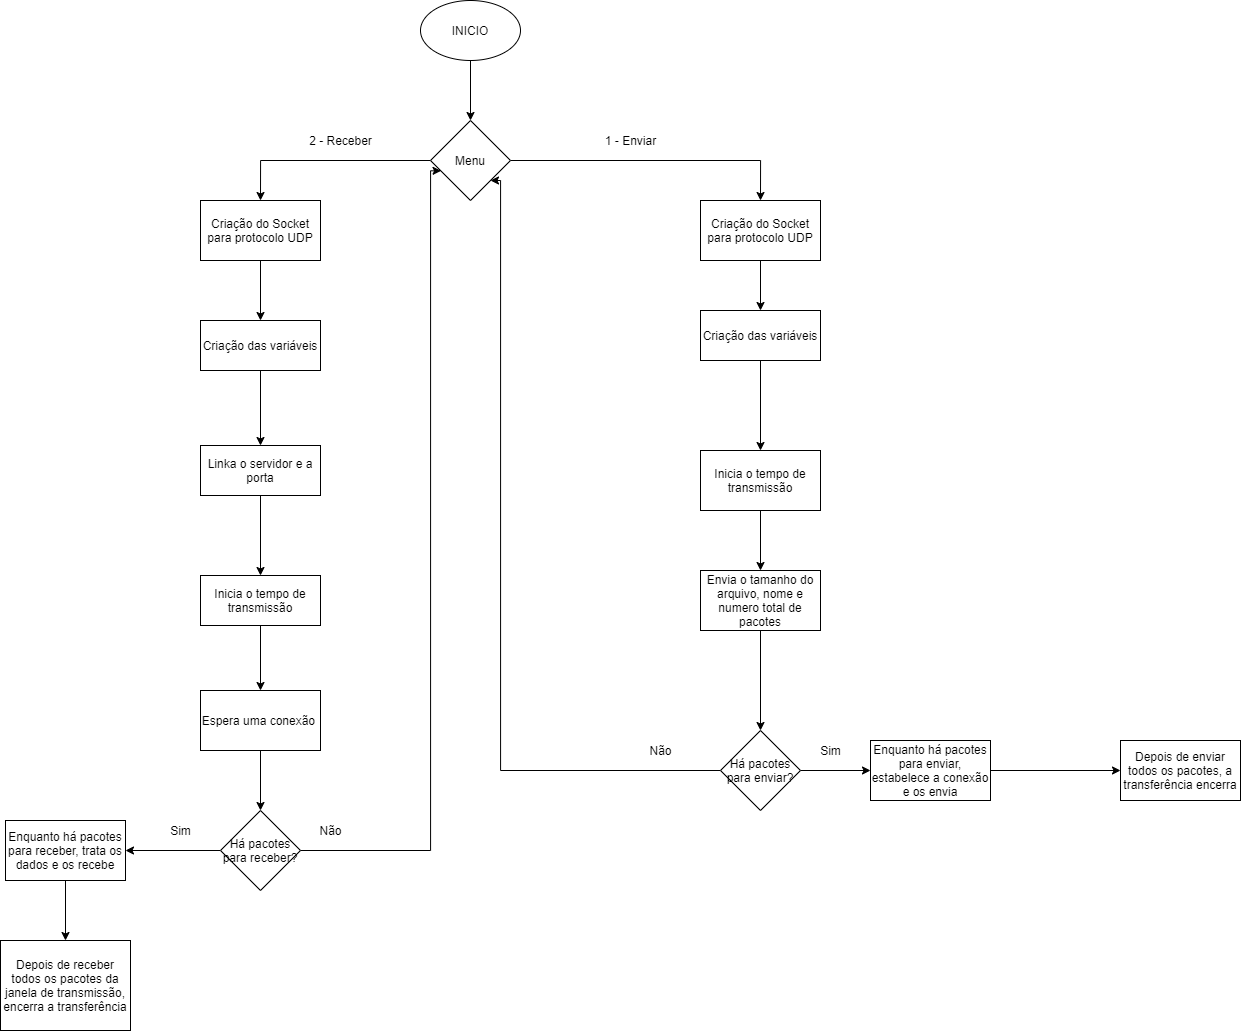

The diagram above was exported from draw.io. Its source (the exported page's mxGraphModel, read from the mxfile embedded in the PNG):
<mxGraphModel dx="815" dy="1864" grid="1" gridSize="10" guides="1" tooltips="1" connect="1" arrows="1" fold="1" page="1" pageScale="1" pageWidth="827" pageHeight="1169" math="0" shadow="0">
  <root>
    <mxCell id="0" />
    <mxCell id="1" parent="0" />
    <mxCell id="VUzAC4vA5_V7hwe6ExHt-1" style="edgeStyle=orthogonalEdgeStyle;rounded=0;orthogonalLoop=1;jettySize=auto;html=1;" edge="1" parent="1" source="VUzAC4vA5_V7hwe6ExHt-2" target="VUzAC4vA5_V7hwe6ExHt-5">
      <mxGeometry relative="1" as="geometry" />
    </mxCell>
    <mxCell id="VUzAC4vA5_V7hwe6ExHt-2" value="INICIO" style="ellipse;whiteSpace=wrap;html=1;" vertex="1" parent="1">
      <mxGeometry x="1670" y="-100" width="100" height="60" as="geometry" />
    </mxCell>
    <mxCell id="VUzAC4vA5_V7hwe6ExHt-3" style="edgeStyle=orthogonalEdgeStyle;rounded=0;orthogonalLoop=1;jettySize=auto;html=1;entryX=0.5;entryY=0;entryDx=0;entryDy=0;" edge="1" parent="1" source="VUzAC4vA5_V7hwe6ExHt-5" target="VUzAC4vA5_V7hwe6ExHt-7">
      <mxGeometry relative="1" as="geometry" />
    </mxCell>
    <mxCell id="VUzAC4vA5_V7hwe6ExHt-4" style="edgeStyle=orthogonalEdgeStyle;rounded=0;orthogonalLoop=1;jettySize=auto;html=1;exitX=0;exitY=0.5;exitDx=0;exitDy=0;entryX=0.5;entryY=0;entryDx=0;entryDy=0;" edge="1" parent="1" source="VUzAC4vA5_V7hwe6ExHt-5" target="VUzAC4vA5_V7hwe6ExHt-23">
      <mxGeometry relative="1" as="geometry" />
    </mxCell>
    <mxCell id="VUzAC4vA5_V7hwe6ExHt-5" value="Menu" style="rhombus;whiteSpace=wrap;html=1;" vertex="1" parent="1">
      <mxGeometry x="1680" y="20" width="80" height="80" as="geometry" />
    </mxCell>
    <mxCell id="VUzAC4vA5_V7hwe6ExHt-6" style="edgeStyle=orthogonalEdgeStyle;rounded=0;orthogonalLoop=1;jettySize=auto;html=1;exitX=0.5;exitY=1;exitDx=0;exitDy=0;" edge="1" parent="1" source="VUzAC4vA5_V7hwe6ExHt-7" target="VUzAC4vA5_V7hwe6ExHt-9">
      <mxGeometry relative="1" as="geometry" />
    </mxCell>
    <mxCell id="VUzAC4vA5_V7hwe6ExHt-7" value="Criação do Socket para protocolo UDP" style="rounded=0;whiteSpace=wrap;html=1;" vertex="1" parent="1">
      <mxGeometry x="1950" y="100" width="120" height="60" as="geometry" />
    </mxCell>
    <mxCell id="VUzAC4vA5_V7hwe6ExHt-8" style="edgeStyle=orthogonalEdgeStyle;rounded=0;orthogonalLoop=1;jettySize=auto;html=1;" edge="1" parent="1" source="VUzAC4vA5_V7hwe6ExHt-9" target="VUzAC4vA5_V7hwe6ExHt-11">
      <mxGeometry relative="1" as="geometry" />
    </mxCell>
    <mxCell id="VUzAC4vA5_V7hwe6ExHt-9" value="Criação das variáveis" style="rounded=0;whiteSpace=wrap;html=1;" vertex="1" parent="1">
      <mxGeometry x="1950" y="210" width="120" height="50" as="geometry" />
    </mxCell>
    <mxCell id="VUzAC4vA5_V7hwe6ExHt-10" style="edgeStyle=orthogonalEdgeStyle;rounded=0;orthogonalLoop=1;jettySize=auto;html=1;" edge="1" parent="1" source="VUzAC4vA5_V7hwe6ExHt-11" target="VUzAC4vA5_V7hwe6ExHt-13">
      <mxGeometry relative="1" as="geometry" />
    </mxCell>
    <mxCell id="VUzAC4vA5_V7hwe6ExHt-11" value="Inicia o tempo de transmissão" style="rounded=0;whiteSpace=wrap;html=1;" vertex="1" parent="1">
      <mxGeometry x="1950" y="350" width="120" height="60" as="geometry" />
    </mxCell>
    <mxCell id="VUzAC4vA5_V7hwe6ExHt-12" style="edgeStyle=orthogonalEdgeStyle;rounded=0;orthogonalLoop=1;jettySize=auto;html=1;" edge="1" parent="1" source="VUzAC4vA5_V7hwe6ExHt-13" target="VUzAC4vA5_V7hwe6ExHt-16">
      <mxGeometry relative="1" as="geometry" />
    </mxCell>
    <mxCell id="VUzAC4vA5_V7hwe6ExHt-13" value="Envia o tamanho do arquivo, nome e numero total de pacotes" style="rounded=0;whiteSpace=wrap;html=1;" vertex="1" parent="1">
      <mxGeometry x="1950" y="470" width="120" height="60" as="geometry" />
    </mxCell>
    <mxCell id="VUzAC4vA5_V7hwe6ExHt-14" style="edgeStyle=orthogonalEdgeStyle;rounded=0;orthogonalLoop=1;jettySize=auto;html=1;" edge="1" parent="1" source="VUzAC4vA5_V7hwe6ExHt-16" target="VUzAC4vA5_V7hwe6ExHt-18">
      <mxGeometry relative="1" as="geometry" />
    </mxCell>
    <mxCell id="VUzAC4vA5_V7hwe6ExHt-15" style="edgeStyle=orthogonalEdgeStyle;rounded=0;orthogonalLoop=1;jettySize=auto;html=1;exitX=0;exitY=0.5;exitDx=0;exitDy=0;entryX=1;entryY=1;entryDx=0;entryDy=0;" edge="1" parent="1" source="VUzAC4vA5_V7hwe6ExHt-16" target="VUzAC4vA5_V7hwe6ExHt-5">
      <mxGeometry relative="1" as="geometry">
        <Array as="points">
          <mxPoint x="1750" y="670" />
          <mxPoint x="1750" y="80" />
        </Array>
      </mxGeometry>
    </mxCell>
    <mxCell id="VUzAC4vA5_V7hwe6ExHt-16" value="Há pacotes para enviar?" style="rhombus;whiteSpace=wrap;html=1;" vertex="1" parent="1">
      <mxGeometry x="1970" y="630" width="80" height="80" as="geometry" />
    </mxCell>
    <mxCell id="VUzAC4vA5_V7hwe6ExHt-17" style="edgeStyle=orthogonalEdgeStyle;rounded=0;orthogonalLoop=1;jettySize=auto;html=1;exitX=1;exitY=0.5;exitDx=0;exitDy=0;entryX=0;entryY=0.5;entryDx=0;entryDy=0;" edge="1" parent="1" source="VUzAC4vA5_V7hwe6ExHt-18" target="VUzAC4vA5_V7hwe6ExHt-36">
      <mxGeometry relative="1" as="geometry" />
    </mxCell>
    <mxCell id="VUzAC4vA5_V7hwe6ExHt-18" value="Enquanto há pacotes para enviar, estabelece a conexão e os envia" style="rounded=0;whiteSpace=wrap;html=1;" vertex="1" parent="1">
      <mxGeometry x="2120" y="640" width="120" height="60" as="geometry" />
    </mxCell>
    <mxCell id="VUzAC4vA5_V7hwe6ExHt-19" value="Sim" style="text;html=1;align=center;verticalAlign=middle;resizable=0;points=[];autosize=1;strokeColor=none;fillColor=none;" vertex="1" parent="1">
      <mxGeometry x="2060" y="640" width="40" height="20" as="geometry" />
    </mxCell>
    <mxCell id="VUzAC4vA5_V7hwe6ExHt-20" value="1 - Enviar" style="text;html=1;align=center;verticalAlign=middle;resizable=0;points=[];autosize=1;strokeColor=none;fillColor=none;" vertex="1" parent="1">
      <mxGeometry x="1845" y="30" width="70" height="20" as="geometry" />
    </mxCell>
    <mxCell id="VUzAC4vA5_V7hwe6ExHt-21" value="Não" style="text;html=1;align=center;verticalAlign=middle;resizable=0;points=[];autosize=1;strokeColor=none;fillColor=none;" vertex="1" parent="1">
      <mxGeometry x="1890" y="640" width="40" height="20" as="geometry" />
    </mxCell>
    <mxCell id="VUzAC4vA5_V7hwe6ExHt-22" style="edgeStyle=orthogonalEdgeStyle;rounded=0;orthogonalLoop=1;jettySize=auto;html=1;" edge="1" parent="1" source="VUzAC4vA5_V7hwe6ExHt-23" target="VUzAC4vA5_V7hwe6ExHt-26">
      <mxGeometry relative="1" as="geometry" />
    </mxCell>
    <mxCell id="VUzAC4vA5_V7hwe6ExHt-23" value="Criação do Socket para protocolo UDP" style="rounded=0;whiteSpace=wrap;html=1;" vertex="1" parent="1">
      <mxGeometry x="1450" y="100" width="120" height="60" as="geometry" />
    </mxCell>
    <mxCell id="VUzAC4vA5_V7hwe6ExHt-24" value="2 - Receber" style="text;html=1;align=center;verticalAlign=middle;resizable=0;points=[];autosize=1;strokeColor=none;fillColor=none;" vertex="1" parent="1">
      <mxGeometry x="1550" y="30" width="80" height="20" as="geometry" />
    </mxCell>
    <mxCell id="VUzAC4vA5_V7hwe6ExHt-25" style="edgeStyle=orthogonalEdgeStyle;rounded=0;orthogonalLoop=1;jettySize=auto;html=1;" edge="1" parent="1" source="VUzAC4vA5_V7hwe6ExHt-26" target="VUzAC4vA5_V7hwe6ExHt-28">
      <mxGeometry relative="1" as="geometry" />
    </mxCell>
    <mxCell id="VUzAC4vA5_V7hwe6ExHt-26" value="Criação das variáveis" style="rounded=0;whiteSpace=wrap;html=1;" vertex="1" parent="1">
      <mxGeometry x="1450" y="220" width="120" height="50" as="geometry" />
    </mxCell>
    <mxCell id="VUzAC4vA5_V7hwe6ExHt-27" style="edgeStyle=orthogonalEdgeStyle;rounded=0;orthogonalLoop=1;jettySize=auto;html=1;" edge="1" parent="1" source="VUzAC4vA5_V7hwe6ExHt-28" target="VUzAC4vA5_V7hwe6ExHt-30">
      <mxGeometry relative="1" as="geometry" />
    </mxCell>
    <mxCell id="VUzAC4vA5_V7hwe6ExHt-28" value="Linka o servidor e a porta" style="rounded=0;whiteSpace=wrap;html=1;" vertex="1" parent="1">
      <mxGeometry x="1450" y="345" width="120" height="50" as="geometry" />
    </mxCell>
    <mxCell id="VUzAC4vA5_V7hwe6ExHt-29" style="edgeStyle=orthogonalEdgeStyle;rounded=0;orthogonalLoop=1;jettySize=auto;html=1;" edge="1" parent="1" source="VUzAC4vA5_V7hwe6ExHt-30" target="VUzAC4vA5_V7hwe6ExHt-32">
      <mxGeometry relative="1" as="geometry" />
    </mxCell>
    <mxCell id="VUzAC4vA5_V7hwe6ExHt-30" value="Inicia o tempo de transmissão" style="rounded=0;whiteSpace=wrap;html=1;" vertex="1" parent="1">
      <mxGeometry x="1450" y="475" width="120" height="50" as="geometry" />
    </mxCell>
    <mxCell id="VUzAC4vA5_V7hwe6ExHt-31" style="edgeStyle=orthogonalEdgeStyle;rounded=0;orthogonalLoop=1;jettySize=auto;html=1;" edge="1" parent="1" source="VUzAC4vA5_V7hwe6ExHt-32" target="VUzAC4vA5_V7hwe6ExHt-35">
      <mxGeometry relative="1" as="geometry" />
    </mxCell>
    <mxCell id="VUzAC4vA5_V7hwe6ExHt-32" value="Espera uma conexão&amp;nbsp;" style="whiteSpace=wrap;html=1;" vertex="1" parent="1">
      <mxGeometry x="1450" y="590" width="120" height="60" as="geometry" />
    </mxCell>
    <mxCell id="VUzAC4vA5_V7hwe6ExHt-33" style="edgeStyle=orthogonalEdgeStyle;rounded=0;orthogonalLoop=1;jettySize=auto;html=1;exitX=0;exitY=0.5;exitDx=0;exitDy=0;" edge="1" parent="1" source="VUzAC4vA5_V7hwe6ExHt-35" target="VUzAC4vA5_V7hwe6ExHt-38">
      <mxGeometry relative="1" as="geometry" />
    </mxCell>
    <mxCell id="VUzAC4vA5_V7hwe6ExHt-34" style="edgeStyle=orthogonalEdgeStyle;rounded=0;orthogonalLoop=1;jettySize=auto;html=1;exitX=1;exitY=0.5;exitDx=0;exitDy=0;entryX=0.132;entryY=0.629;entryDx=0;entryDy=0;entryPerimeter=0;" edge="1" parent="1" source="VUzAC4vA5_V7hwe6ExHt-35" target="VUzAC4vA5_V7hwe6ExHt-5">
      <mxGeometry relative="1" as="geometry">
        <Array as="points">
          <mxPoint x="1680" y="750" />
          <mxPoint x="1680" y="70" />
        </Array>
      </mxGeometry>
    </mxCell>
    <mxCell id="VUzAC4vA5_V7hwe6ExHt-35" value="Há pacotes para receber?" style="rhombus;whiteSpace=wrap;html=1;" vertex="1" parent="1">
      <mxGeometry x="1470" y="710" width="80" height="80" as="geometry" />
    </mxCell>
    <mxCell id="VUzAC4vA5_V7hwe6ExHt-36" value="Depois de enviar todos os pacotes, a transferência encerra" style="rounded=0;whiteSpace=wrap;html=1;" vertex="1" parent="1">
      <mxGeometry x="2370" y="640" width="120" height="60" as="geometry" />
    </mxCell>
    <mxCell id="VUzAC4vA5_V7hwe6ExHt-37" style="edgeStyle=orthogonalEdgeStyle;rounded=0;orthogonalLoop=1;jettySize=auto;html=1;" edge="1" parent="1" source="VUzAC4vA5_V7hwe6ExHt-38" target="VUzAC4vA5_V7hwe6ExHt-39">
      <mxGeometry relative="1" as="geometry" />
    </mxCell>
    <mxCell id="VUzAC4vA5_V7hwe6ExHt-38" value="Enquanto há pacotes para receber, trata os dados e os recebe" style="rounded=0;whiteSpace=wrap;html=1;" vertex="1" parent="1">
      <mxGeometry x="1255" y="720" width="120" height="60" as="geometry" />
    </mxCell>
    <mxCell id="VUzAC4vA5_V7hwe6ExHt-39" value="Depois de receber todos os pacotes da janela de transmissão, encerra a transferência" style="rounded=0;whiteSpace=wrap;html=1;" vertex="1" parent="1">
      <mxGeometry x="1250" y="840" width="130" height="90" as="geometry" />
    </mxCell>
    <mxCell id="VUzAC4vA5_V7hwe6ExHt-40" value="Não" style="text;html=1;align=center;verticalAlign=middle;resizable=0;points=[];autosize=1;strokeColor=none;fillColor=none;" vertex="1" parent="1">
      <mxGeometry x="1560" y="720" width="40" height="20" as="geometry" />
    </mxCell>
    <mxCell id="VUzAC4vA5_V7hwe6ExHt-41" value="Sim" style="text;html=1;align=center;verticalAlign=middle;resizable=0;points=[];autosize=1;strokeColor=none;fillColor=none;" vertex="1" parent="1">
      <mxGeometry x="1410" y="720" width="40" height="20" as="geometry" />
    </mxCell>
  </root>
</mxGraphModel>